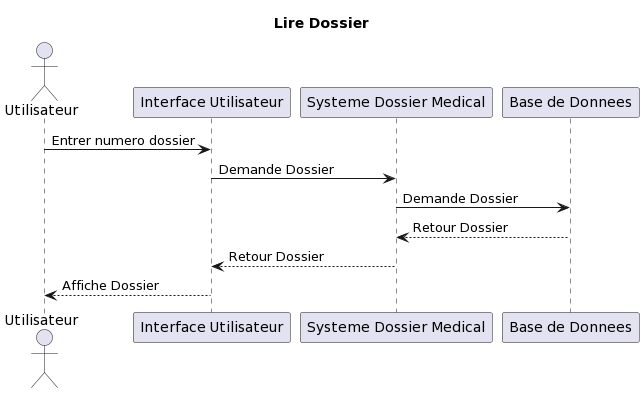

The diagram above was rendered by PlantUML. Its source (embedded in the PNG):
@startuml
title Lire Dossier

actor Utilisateur as U
participant “Interface Utilisateur” as IU
participant "Systeme Dossier Medical" as S
participant “Base de Donnees” as BD

U -> IU: Entrer numero dossier
IU -> S: Demande Dossier
S -> BD: Demande Dossier
BD --> S: Retour Dossier 
S --> IU: Retour Dossier
IU --> U : Affiche Dossier
@enduml